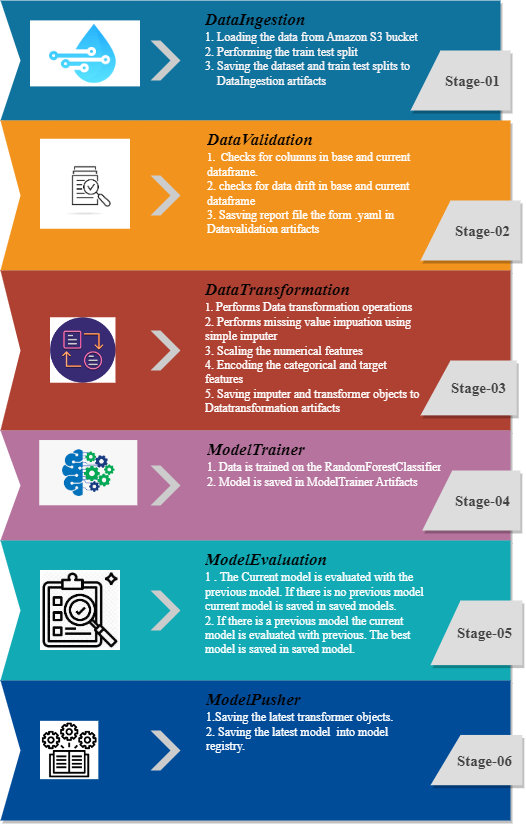

The diagram above was exported from draw.io. Its source (the exported page's mxGraphModel, read from the mxfile embedded in the PNG):
<mxGraphModel dx="1052" dy="2207" grid="1" gridSize="10" guides="1" tooltips="1" connect="1" arrows="1" fold="1" page="1" pageScale="1" pageWidth="1169" pageHeight="827" math="0" shadow="0">
  <root>
    <mxCell id="0" />
    <mxCell id="1" parent="0" />
    <mxCell id="3KibrADdUutDuotDq1Uz-66" value="" style="html=1;shape=mxgraph.infographic.ribbonSimple;notch1=20;notch2=0;fillColor=#10739E;strokeColor=none;shadow=1;fontFamily=Times New Roman;fontSize=12;" vertex="1" parent="1">
      <mxGeometry x="260" y="-1340" width="500" height="120" as="geometry" />
    </mxCell>
    <mxCell id="3KibrADdUutDuotDq1Uz-67" value="" style="shape=step;perimeter=stepPerimeter;whiteSpace=wrap;html=1;fixedSize=1;shadow=0;strokeColor=none;strokeWidth=6;fillColor=#CCCCCC;size=20;fontFamily=Times New Roman;fontSize=12;" vertex="1" parent="3KibrADdUutDuotDq1Uz-66">
      <mxGeometry y="0.5" width="30" height="40" relative="1" as="geometry">
        <mxPoint x="150" y="-20" as="offset" />
      </mxGeometry>
    </mxCell>
    <mxCell id="3KibrADdUutDuotDq1Uz-68" value="&lt;font style=&quot;&quot;&gt;&lt;b&gt;&lt;font color=&quot;#000000&quot; style=&quot;font-size: 17px;&quot;&gt;&lt;i&gt;DataIngestion&lt;/i&gt;&lt;/font&gt;&lt;br&gt;&lt;/b&gt;&lt;span style=&quot;text-align: justify; background-color: initial;&quot;&gt;1.&lt;/span&gt;&lt;span style=&quot;color: rgb(0, 0, 0); text-align: justify; background-color: initial;&quot;&gt;&amp;nbsp;&lt;/span&gt;&lt;span style=&quot;text-align: justify; background-color: initial; border-color: var(--border-color);&quot;&gt;&lt;font style=&quot;border-color: var(--border-color);&quot;&gt;&lt;font color=&quot;#fdf7f7&quot;&gt;Loading the data from Amazon S3 bucket&lt;br&gt;&lt;span style=&quot;background-color: initial;&quot;&gt;2. Performing the train test split&lt;br&gt;&lt;/span&gt;&lt;span style=&quot;background-color: initial;&quot;&gt;3. Saving the dataset and train test splits to&amp;nbsp; &amp;nbsp; &amp;nbsp; &amp;nbsp; &amp;nbsp; DataIngestion artifacts&lt;/span&gt;&lt;/font&gt;&lt;span style=&quot;color: rgb(0, 0, 0); background-color: initial;&quot;&gt;&lt;br&gt;&lt;/span&gt;&lt;/font&gt;&lt;/span&gt;&lt;/font&gt;" style="text;strokeColor=none;fillColor=none;spacing=5;spacingTop=0;whiteSpace=wrap;overflow=hidden;rounded=0;shadow=0;fontSize=12;fontColor=#FFFFFF;align=left;html=1;fontFamily=Times New Roman;" vertex="1" parent="3KibrADdUutDuotDq1Uz-66">
      <mxGeometry width="230" height="100" relative="1" as="geometry">
        <mxPoint x="200" as="offset" />
      </mxGeometry>
    </mxCell>
    <mxCell id="3KibrADdUutDuotDq1Uz-95" value="" style="shape=image;verticalLabelPosition=bottom;labelBackgroundColor=default;verticalAlign=top;aspect=fixed;imageAspect=0;image=data:image/png,(base64 omitted: 3868 chars);" vertex="1" parent="3KibrADdUutDuotDq1Uz-66">
      <mxGeometry x="30" y="20.4" width="110" height="66" as="geometry" />
    </mxCell>
    <mxCell id="3KibrADdUutDuotDq1Uz-69" value="Stage-01" style="shape=manualInput;whiteSpace=wrap;html=1;shadow=1;strokeColor=none;fillColor=#dddddd;fontSize=15;fontColor=#444444;align=right;direction=south;flipH=1;shadow=1;spacing=10;fontStyle=1;fontFamily=Times New Roman;" vertex="1" parent="1">
      <mxGeometry x="670" y="-1290" width="100" height="60" as="geometry" />
    </mxCell>
    <mxCell id="3KibrADdUutDuotDq1Uz-71" value="" style="html=1;shape=mxgraph.infographic.ribbonSimple;notch1=20;notch2=0;fillColor=#F2931E;strokeColor=none;shadow=1;fontFamily=Times New Roman;fontSize=12;" vertex="1" parent="1">
      <mxGeometry x="260" y="-1220" width="510" height="150" as="geometry" />
    </mxCell>
    <mxCell id="3KibrADdUutDuotDq1Uz-72" value="" style="shape=step;perimeter=stepPerimeter;whiteSpace=wrap;html=1;fixedSize=1;shadow=0;strokeColor=none;strokeWidth=6;fillColor=#CCCCCC;size=20;fontFamily=Times New Roman;fontSize=12;" vertex="1" parent="3KibrADdUutDuotDq1Uz-71">
      <mxGeometry y="0.5" width="30" height="40" relative="1" as="geometry">
        <mxPoint x="150" y="-20" as="offset" />
      </mxGeometry>
    </mxCell>
    <mxCell id="3KibrADdUutDuotDq1Uz-73" value="&lt;font size=&quot;1&quot; color=&quot;#000000&quot;&gt;&lt;b&gt;&lt;i style=&quot;font-size: 17px;&quot;&gt;DataValidation&lt;/i&gt;&lt;/b&gt;&lt;/font&gt;&lt;br&gt;&lt;span style=&quot;font-size: 11px;&quot;&gt;1.&amp;nbsp; C&lt;/span&gt;hecks for columns in base and current dataframe.&lt;br&gt;2.&amp;nbsp;checks for data drift in base and current dataframe&lt;br&gt;3. Sasving report file the form .yaml in Datavalidation artifacts" style="text;strokeColor=none;fillColor=none;spacing=5;spacingTop=0;whiteSpace=wrap;overflow=hidden;rounded=0;shadow=0;fontSize=12;fontColor=#FFFFFF;align=left;html=1;fontFamily=Times New Roman;" vertex="1" parent="3KibrADdUutDuotDq1Uz-71">
      <mxGeometry width="230" height="140" relative="1" as="geometry">
        <mxPoint x="202" as="offset" />
      </mxGeometry>
    </mxCell>
    <mxCell id="3KibrADdUutDuotDq1Uz-99" value="" style="shape=image;verticalLabelPosition=bottom;labelBackgroundColor=default;verticalAlign=top;aspect=fixed;imageAspect=0;image=data:image/png,(base64 omitted: 2804 chars);" vertex="1" parent="3KibrADdUutDuotDq1Uz-71">
      <mxGeometry x="40" y="18.75" width="90" height="90" as="geometry" />
    </mxCell>
    <mxCell id="3KibrADdUutDuotDq1Uz-74" value="Stage-02" style="shape=manualInput;whiteSpace=wrap;html=1;shadow=1;strokeColor=none;fillColor=#dddddd;fontSize=15;fontColor=#444444;align=right;direction=south;flipH=1;shadow=1;spacing=10;fontStyle=1;fontFamily=Times New Roman;" vertex="1" parent="3KibrADdUutDuotDq1Uz-71">
      <mxGeometry x="420" y="80" width="100" height="60" as="geometry" />
    </mxCell>
    <mxCell id="3KibrADdUutDuotDq1Uz-76" value="" style="html=1;shape=mxgraph.infographic.ribbonSimple;notch1=20;notch2=0;fillColor=#AE4132;strokeColor=none;shadow=1;fontFamily=Times New Roman;fontSize=12;" vertex="1" parent="1">
      <mxGeometry x="260" y="-1070" width="510" height="160" as="geometry" />
    </mxCell>
    <mxCell id="3KibrADdUutDuotDq1Uz-77" value="" style="shape=step;perimeter=stepPerimeter;whiteSpace=wrap;html=1;fixedSize=1;shadow=0;strokeColor=none;strokeWidth=6;fillColor=#CCCCCC;size=20;fontFamily=Times New Roman;fontSize=12;" vertex="1" parent="3KibrADdUutDuotDq1Uz-76">
      <mxGeometry y="0.5" width="30" height="40" relative="1" as="geometry">
        <mxPoint x="150" y="-20" as="offset" />
      </mxGeometry>
    </mxCell>
    <mxCell id="3KibrADdUutDuotDq1Uz-78" value="&lt;font style=&quot;&quot;&gt;&lt;b style=&quot;&quot;&gt;&lt;i style=&quot;&quot;&gt;&lt;font style=&quot;font-size: 17px;&quot; color=&quot;#000000&quot;&gt;DataTransformation&lt;/font&gt;&lt;/i&gt;&lt;/b&gt;&lt;br&gt;&lt;/font&gt;&lt;span style=&quot;font-size: 11px;&quot;&gt;1.&amp;nbsp;&lt;/span&gt;Performs Data transformation operations&lt;br&gt;2. Performs missing value impuation using simple imputer&lt;br&gt;3. Scaling the numerical features&lt;br&gt;4. Encoding the categorical and target features&lt;br&gt;5. Saving imputer and transformer objects to Datatransformation artifacts" style="text;strokeColor=none;fillColor=none;spacing=5;spacingTop=0;whiteSpace=wrap;overflow=hidden;rounded=0;shadow=0;fontSize=12;fontColor=#FFFFFF;align=left;html=1;fontFamily=Times New Roman;" vertex="1" parent="3KibrADdUutDuotDq1Uz-76">
      <mxGeometry width="230" height="160" relative="1" as="geometry">
        <mxPoint x="200" as="offset" />
      </mxGeometry>
    </mxCell>
    <mxCell id="3KibrADdUutDuotDq1Uz-106" value="" style="shape=image;verticalLabelPosition=bottom;labelBackgroundColor=default;verticalAlign=top;aspect=fixed;imageAspect=0;image=data:image/png,(base64 omitted: 7448 chars);" vertex="1" parent="3KibrADdUutDuotDq1Uz-76">
      <mxGeometry x="50.000566037735844" y="47.26130841121495" width="65.469934755775" height="65.469934755775" as="geometry" />
    </mxCell>
    <mxCell id="3KibrADdUutDuotDq1Uz-79" value="Stage-03" style="shape=manualInput;whiteSpace=wrap;html=1;shadow=1;strokeColor=none;fillColor=#dddddd;fontSize=15;fontColor=#444444;align=right;direction=south;flipH=1;shadow=1;spacing=10;fontStyle=1;fontFamily=Times New Roman;" vertex="1" parent="3KibrADdUutDuotDq1Uz-76">
      <mxGeometry x="420.0035849056604" y="90" width="96.22641509433963" height="54.86" as="geometry" />
    </mxCell>
    <mxCell id="3KibrADdUutDuotDq1Uz-81" value="" style="html=1;shape=mxgraph.infographic.ribbonSimple;notch1=20;notch2=0;fillColor=#B5739D;strokeColor=none;shadow=1;fontFamily=Times New Roman;fontSize=12;" vertex="1" parent="1">
      <mxGeometry x="260" y="-910" width="510" height="110" as="geometry" />
    </mxCell>
    <mxCell id="3KibrADdUutDuotDq1Uz-82" value="" style="shape=step;perimeter=stepPerimeter;whiteSpace=wrap;html=1;fixedSize=1;shadow=0;strokeColor=none;strokeWidth=6;fillColor=#CCCCCC;size=20;fontFamily=Times New Roman;fontSize=12;" vertex="1" parent="3KibrADdUutDuotDq1Uz-81">
      <mxGeometry y="0.5" width="30" height="40" relative="1" as="geometry">
        <mxPoint x="150" y="-20" as="offset" />
      </mxGeometry>
    </mxCell>
    <mxCell id="3KibrADdUutDuotDq1Uz-83" value="&lt;font style=&quot;&quot;&gt;&lt;i style=&quot;color: rgb(0, 0, 0); font-weight: bold;&quot;&gt;&lt;font style=&quot;font-size: 17px;&quot;&gt;ModelTrainer&lt;/font&gt;&lt;/i&gt;&lt;br&gt;1. Data is trained on the RandomForestClassifier&lt;br&gt;2. Model is saved in ModelTrainer Artifacts&lt;br&gt;&lt;br&gt;&lt;/font&gt;" style="text;strokeColor=none;fillColor=none;spacing=5;spacingTop=0;whiteSpace=wrap;overflow=hidden;rounded=0;shadow=0;fontSize=12;fontColor=#FFFFFF;align=left;html=1;fontFamily=Times New Roman;" vertex="1" parent="3KibrADdUutDuotDq1Uz-81">
      <mxGeometry width="250" height="100" relative="1" as="geometry">
        <mxPoint x="202" as="offset" />
      </mxGeometry>
    </mxCell>
    <mxCell id="3KibrADdUutDuotDq1Uz-119" value="" style="shape=image;verticalLabelPosition=bottom;labelBackgroundColor=default;verticalAlign=top;aspect=fixed;imageAspect=0;image=data:image/png,(base64 omitted: 7440 chars);" vertex="1" parent="3KibrADdUutDuotDq1Uz-81">
      <mxGeometry x="39.230769230769226" y="10" width="98.07692307692307" height="65.2701923076923" as="geometry" />
    </mxCell>
    <mxCell id="3KibrADdUutDuotDq1Uz-84" value="Stage-04" style="shape=manualInput;whiteSpace=wrap;html=1;shadow=1;strokeColor=none;fillColor=#dddddd;fontSize=15;fontColor=#444444;align=right;direction=south;flipH=1;shadow=1;spacing=10;fontStyle=1;fontFamily=Times New Roman;" vertex="1" parent="3KibrADdUutDuotDq1Uz-81">
      <mxGeometry x="421.7307692307692" y="40" width="98.07692307692307" height="60" as="geometry" />
    </mxCell>
    <mxCell id="3KibrADdUutDuotDq1Uz-86" value="" style="html=1;shape=mxgraph.infographic.ribbonSimple;notch1=20;notch2=0;fillColor=#12AAB5;strokeColor=none;shadow=1;fontFamily=Times New Roman;fontSize=12;" vertex="1" parent="1">
      <mxGeometry x="260" y="-800" width="510" height="140" as="geometry" />
    </mxCell>
    <mxCell id="3KibrADdUutDuotDq1Uz-87" value="" style="shape=step;perimeter=stepPerimeter;whiteSpace=wrap;html=1;fixedSize=1;shadow=0;strokeColor=none;strokeWidth=6;fillColor=#CCCCCC;size=20;fontFamily=Times New Roman;fontSize=12;" vertex="1" parent="3KibrADdUutDuotDq1Uz-86">
      <mxGeometry y="0.5" width="30" height="40" relative="1" as="geometry">
        <mxPoint x="150" y="-20" as="offset" />
      </mxGeometry>
    </mxCell>
    <mxCell id="3KibrADdUutDuotDq1Uz-88" value="&lt;b&gt;&lt;i&gt;&lt;font style=&quot;font-size: 17px;&quot; color=&quot;#000000&quot;&gt;ModelEvaluation&lt;/font&gt;&lt;/i&gt;&lt;/b&gt;&lt;br&gt;1 . The Current model is evaluated with the previous model. If there is no previous model current model is saved in saved models.&lt;br&gt;2. If there is a previous model the current model is evaluated with previous. The best model is saved in saved model." style="text;strokeColor=none;fillColor=none;spacing=5;spacingTop=0;whiteSpace=wrap;overflow=hidden;rounded=0;shadow=0;fontSize=12;fontColor=#FFFFFF;align=left;html=1;fontFamily=Times New Roman;" vertex="1" parent="3KibrADdUutDuotDq1Uz-86">
      <mxGeometry width="230" height="130" relative="1" as="geometry">
        <mxPoint x="200" as="offset" />
      </mxGeometry>
    </mxCell>
    <mxCell id="3KibrADdUutDuotDq1Uz-89" value="Stage-05" style="shape=manualInput;whiteSpace=wrap;html=1;shadow=1;strokeColor=none;fillColor=#dddddd;fontSize=15;fontColor=#444444;align=right;direction=south;flipH=1;shadow=1;spacing=10;fontStyle=1;fontFamily=Times New Roman;" vertex="1" parent="3KibrADdUutDuotDq1Uz-86">
      <mxGeometry x="430.0003233925711" y="60.004615384615384" width="91.83967660742887" height="64.61538461538461" as="geometry" />
    </mxCell>
    <mxCell id="3KibrADdUutDuotDq1Uz-141" value="" style="shape=image;verticalLabelPosition=bottom;labelBackgroundColor=default;verticalAlign=top;aspect=fixed;imageAspect=0;image=data:image/jpeg,(base64 omitted: 14380 chars);" vertex="1" parent="3KibrADdUutDuotDq1Uz-86">
      <mxGeometry x="40" y="30" width="80" height="80" as="geometry" />
    </mxCell>
    <mxCell id="3KibrADdUutDuotDq1Uz-125" value="" style="html=1;shape=mxgraph.infographic.ribbonSimple;notch1=20;notch2=0;fillColor=#004C99;strokeColor=none;shadow=1;fontFamily=Times New Roman;fontSize=12;" vertex="1" parent="1">
      <mxGeometry x="260" y="-660" width="510" height="140" as="geometry" />
    </mxCell>
    <mxCell id="3KibrADdUutDuotDq1Uz-126" value="" style="shape=step;perimeter=stepPerimeter;whiteSpace=wrap;html=1;fixedSize=1;shadow=0;strokeColor=none;strokeWidth=6;fillColor=#CCCCCC;size=20;fontFamily=Times New Roman;fontSize=12;" vertex="1" parent="3KibrADdUutDuotDq1Uz-125">
      <mxGeometry y="0.5" width="30" height="40" relative="1" as="geometry">
        <mxPoint x="150" y="-20" as="offset" />
      </mxGeometry>
    </mxCell>
    <mxCell id="3KibrADdUutDuotDq1Uz-127" value="&lt;b&gt;&lt;i&gt;&lt;font style=&quot;font-size: 17px;&quot; color=&quot;#000000&quot;&gt;ModelPusher&lt;/font&gt;&lt;/i&gt;&lt;/b&gt;&lt;br&gt;1.Saving the latest transformer objects.&lt;br&gt;2. Saving the latest model&amp;nbsp; into model registry.&lt;br&gt;" style="text;strokeColor=none;fillColor=none;spacing=5;spacingTop=0;whiteSpace=wrap;overflow=hidden;rounded=0;shadow=0;fontSize=12;fontColor=#FFFFFF;align=left;html=1;fontFamily=Times New Roman;" vertex="1" parent="3KibrADdUutDuotDq1Uz-125">
      <mxGeometry width="230" height="130" relative="1" as="geometry">
        <mxPoint x="201" as="offset" />
      </mxGeometry>
    </mxCell>
    <mxCell id="3KibrADdUutDuotDq1Uz-129" value="Stage-06" style="shape=manualInput;whiteSpace=wrap;html=1;shadow=1;strokeColor=none;fillColor=#dddddd;fontSize=15;fontColor=#444444;align=right;direction=south;flipH=1;shadow=1;spacing=10;fontStyle=1;fontFamily=Times New Roman;" vertex="1" parent="3KibrADdUutDuotDq1Uz-125">
      <mxGeometry x="430.0003233925711" y="54.44803418803419" width="91.83967660742887" height="50.256410256410255" as="geometry" />
    </mxCell>
    <mxCell id="3KibrADdUutDuotDq1Uz-149" value="" style="shape=image;verticalLabelPosition=bottom;labelBackgroundColor=default;verticalAlign=top;aspect=fixed;imageAspect=0;image=data:image/png,(base64 omitted: 3684 chars);" vertex="1" parent="3KibrADdUutDuotDq1Uz-125">
      <mxGeometry x="40" y="40.833333333333336" width="58.333333333333336" height="58.333333333333336" as="geometry" />
    </mxCell>
  </root>
</mxGraphModel>